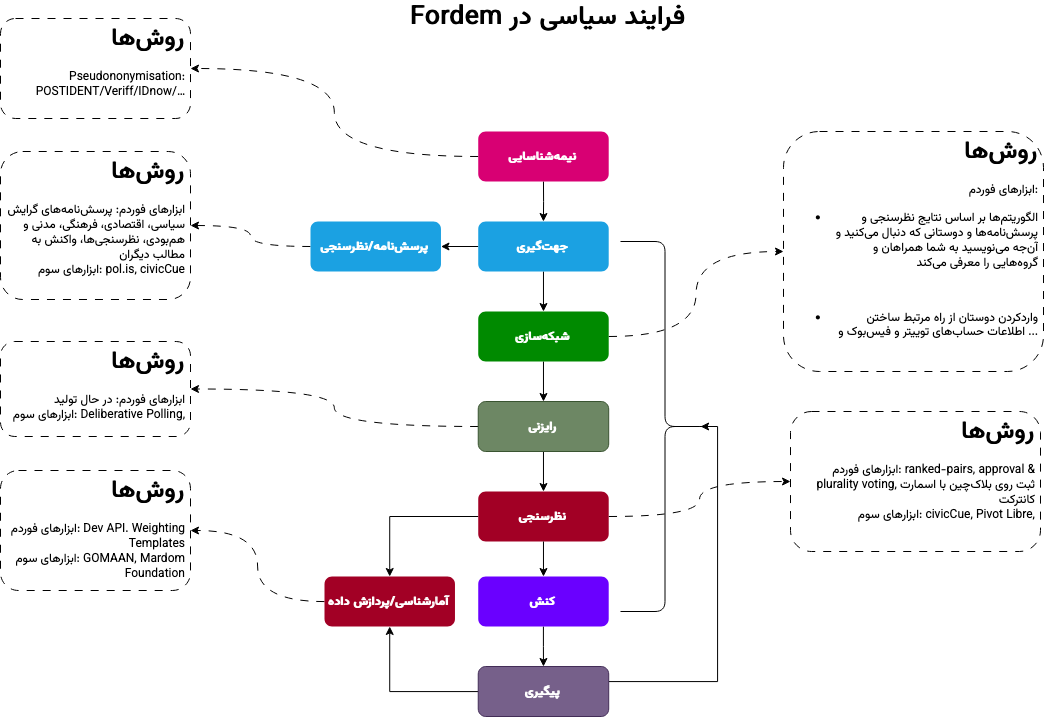

The diagram above was exported from draw.io. Its source (the exported page's mxGraphModel, read from the mxfile embedded in the PNG):
<mxGraphModel dx="1868" dy="2045" grid="0" gridSize="10" guides="1" tooltips="1" connect="1" arrows="1" fold="1" page="0" pageScale="1" pageWidth="850" pageHeight="1100" math="0" shadow="0">
  <root>
    <mxCell id="0" />
    <mxCell id="1" parent="0" />
    <mxCell id="nfYrrH5dl72LluR0TTuJ-1" style="edgeStyle=orthogonalEdgeStyle;rounded=0;orthogonalLoop=1;jettySize=auto;html=1;entryX=0.5;entryY=0;entryDx=0;entryDy=0;" edge="1" parent="1" source="nfYrrH5dl72LluR0TTuJ-2" target="nfYrrH5dl72LluR0TTuJ-17">
      <mxGeometry relative="1" as="geometry" />
    </mxCell>
    <mxCell id="nfYrrH5dl72LluR0TTuJ-2" value="&lt;b&gt;کنش&lt;/b&gt;" style="rounded=1;whiteSpace=wrap;html=1;fillColor=#6a00ff;fontColor=#ffffff;strokeColor=none;fontFamily=Vazirmatn;fontSource=https%3A%2F%2Ffonts.googleapis.com%2Fcss%3Ffamily%3DVazirmatn;flipV=1;" vertex="1" parent="1">
      <mxGeometry x="177.73999999999995" y="-495" width="130.47" height="50" as="geometry" />
    </mxCell>
    <mxCell id="nfYrrH5dl72LluR0TTuJ-3" style="edgeStyle=orthogonalEdgeStyle;rounded=0;orthogonalLoop=1;jettySize=auto;html=1;entryX=0.5;entryY=0;entryDx=0;entryDy=0;" edge="1" parent="1" source="nfYrrH5dl72LluR0TTuJ-4" target="nfYrrH5dl72LluR0TTuJ-19">
      <mxGeometry relative="1" as="geometry" />
    </mxCell>
    <mxCell id="nfYrrH5dl72LluR0TTuJ-32" style="edgeStyle=orthogonalEdgeStyle;rounded=0;orthogonalLoop=1;jettySize=auto;html=1;entryX=0;entryY=0.5;entryDx=0;entryDy=0;curved=1;dashed=1;dashPattern=8 8;" edge="1" parent="1" source="nfYrrH5dl72LluR0TTuJ-4" target="nfYrrH5dl72LluR0TTuJ-30">
      <mxGeometry relative="1" as="geometry" />
    </mxCell>
    <mxCell id="nfYrrH5dl72LluR0TTuJ-4" value="&lt;b&gt;نظرسنجی&lt;/b&gt;" style="rounded=1;whiteSpace=wrap;html=1;fillColor=#a20025;fontColor=#ffffff;strokeColor=none;fontFamily=Vazirmatn;fontSource=https%3A%2F%2Ffonts.googleapis.com%2Fcss%3Ffamily%3DVazirmatn;flipV=1;" vertex="1" parent="1">
      <mxGeometry x="177.73999999999995" y="-580" width="130.47" height="50" as="geometry" />
    </mxCell>
    <mxCell id="nfYrrH5dl72LluR0TTuJ-5" style="edgeStyle=orthogonalEdgeStyle;rounded=0;orthogonalLoop=1;jettySize=auto;html=1;" edge="1" parent="1" source="nfYrrH5dl72LluR0TTuJ-6" target="nfYrrH5dl72LluR0TTuJ-4">
      <mxGeometry relative="1" as="geometry" />
    </mxCell>
    <mxCell id="nfYrrH5dl72LluR0TTuJ-27" style="edgeStyle=orthogonalEdgeStyle;rounded=0;orthogonalLoop=1;jettySize=auto;html=1;entryX=1;entryY=0.5;entryDx=0;entryDy=0;curved=1;dashed=1;dashPattern=8 8;" edge="1" parent="1" source="nfYrrH5dl72LluR0TTuJ-6" target="nfYrrH5dl72LluR0TTuJ-26">
      <mxGeometry relative="1" as="geometry" />
    </mxCell>
    <mxCell id="nfYrrH5dl72LluR0TTuJ-6" value="&lt;b&gt;رایزنی&lt;/b&gt;" style="rounded=1;whiteSpace=wrap;html=1;fillColor=#6d8764;fontColor=#ffffff;strokeColor=#3A5431;fontFamily=Vazirmatn;fontSource=https%3A%2F%2Ffonts.googleapis.com%2Fcss%3Ffamily%3DVazirmatn;flipV=1;" vertex="1" parent="1">
      <mxGeometry x="177.73999999999995" y="-670" width="130.47" height="50" as="geometry" />
    </mxCell>
    <mxCell id="nfYrrH5dl72LluR0TTuJ-7" style="edgeStyle=orthogonalEdgeStyle;rounded=0;orthogonalLoop=1;jettySize=auto;html=1;" edge="1" parent="1" source="nfYrrH5dl72LluR0TTuJ-9" target="nfYrrH5dl72LluR0TTuJ-6">
      <mxGeometry relative="1" as="geometry" />
    </mxCell>
    <mxCell id="nfYrrH5dl72LluR0TTuJ-8" style="edgeStyle=orthogonalEdgeStyle;rounded=0;orthogonalLoop=1;jettySize=auto;html=1;entryX=0;entryY=0.5;entryDx=0;entryDy=0;curved=1;dashed=1;dashPattern=8 8;" edge="1" parent="1" source="nfYrrH5dl72LluR0TTuJ-9" target="nfYrrH5dl72LluR0TTuJ-23">
      <mxGeometry relative="1" as="geometry" />
    </mxCell>
    <mxCell id="nfYrrH5dl72LluR0TTuJ-9" value="&lt;b&gt;شبکهسازی&lt;/b&gt;" style="rounded=1;whiteSpace=wrap;html=1;fillColor=#008a00;fontColor=#ffffff;strokeColor=none;fontFamily=Vazirmatn;fontSource=https%3A%2F%2Ffonts.googleapis.com%2Fcss%3Ffamily%3DVazirmatn;flipV=1;" vertex="1" parent="1">
      <mxGeometry x="177.73999999999995" y="-760" width="130.47" height="50" as="geometry" />
    </mxCell>
    <mxCell id="nfYrrH5dl72LluR0TTuJ-10" style="edgeStyle=orthogonalEdgeStyle;rounded=0;orthogonalLoop=1;jettySize=auto;html=1;exitX=0.5;exitY=1;exitDx=0;exitDy=0;entryX=0.5;entryY=0;entryDx=0;entryDy=0;fontFamily=Vazirmatn;fontSource=https%3A%2F%2Ffonts.googleapis.com%2Fcss%3Ffamily%3DVazirmatn;" edge="1" parent="1" source="nfYrrH5dl72LluR0TTuJ-12" target="nfYrrH5dl72LluR0TTuJ-9">
      <mxGeometry relative="1" as="geometry" />
    </mxCell>
    <mxCell id="nfYrrH5dl72LluR0TTuJ-11" style="edgeStyle=orthogonalEdgeStyle;rounded=0;orthogonalLoop=1;jettySize=auto;html=1;entryX=1;entryY=0.5;entryDx=0;entryDy=0;" edge="1" parent="1" source="nfYrrH5dl72LluR0TTuJ-12" target="nfYrrH5dl72LluR0TTuJ-21">
      <mxGeometry relative="1" as="geometry" />
    </mxCell>
    <mxCell id="nfYrrH5dl72LluR0TTuJ-12" value="&lt;b&gt;جهتگیری&lt;/b&gt;" style="rounded=1;whiteSpace=wrap;html=1;fillColor=#1ba1e2;fontColor=#ffffff;strokeColor=none;fontFamily=Vazirmatn;fontSource=https%3A%2F%2Ffonts.googleapis.com%2Fcss%3Ffamily%3DVazirmatn;flipV=1;" vertex="1" parent="1">
      <mxGeometry x="177.73999999999995" y="-850" width="130.47" height="50" as="geometry" />
    </mxCell>
    <mxCell id="nfYrrH5dl72LluR0TTuJ-13" style="edgeStyle=orthogonalEdgeStyle;rounded=0;orthogonalLoop=1;jettySize=auto;html=1;exitX=0.5;exitY=1;exitDx=0;exitDy=0;" edge="1" parent="1" source="nfYrrH5dl72LluR0TTuJ-14" target="nfYrrH5dl72LluR0TTuJ-12">
      <mxGeometry relative="1" as="geometry" />
    </mxCell>
    <mxCell id="nfYrrH5dl72LluR0TTuJ-29" style="edgeStyle=orthogonalEdgeStyle;rounded=0;orthogonalLoop=1;jettySize=auto;html=1;entryX=1;entryY=0.5;entryDx=0;entryDy=0;curved=1;dashed=1;dashPattern=8 8;" edge="1" parent="1" source="nfYrrH5dl72LluR0TTuJ-14" target="nfYrrH5dl72LluR0TTuJ-24">
      <mxGeometry relative="1" as="geometry" />
    </mxCell>
    <mxCell id="nfYrrH5dl72LluR0TTuJ-14" value="&lt;font color=&quot;#ffffff&quot;&gt;&lt;b&gt;نیمهشناسایی&lt;/b&gt;&lt;/font&gt;" style="rounded=1;whiteSpace=wrap;html=1;fillColor=#d80073;fontColor=#ffffff;strokeColor=none;fontFamily=Vazirmatn;fontSource=https%3A%2F%2Ffonts.googleapis.com%2Fcss%3Ffamily%3DVazirmatn;flipV=1;" vertex="1" parent="1">
      <mxGeometry x="177.73999999999995" y="-940" width="130.47" height="50" as="geometry" />
    </mxCell>
    <mxCell id="nfYrrH5dl72LluR0TTuJ-15" style="edgeStyle=orthogonalEdgeStyle;rounded=0;orthogonalLoop=1;jettySize=auto;html=1;entryX=0.5;entryY=0;entryDx=0;entryDy=0;fontFamily=Vazirmatn;fontSource=https%3A%2F%2Ffonts.googleapis.com%2Fcss%3Ffamily%3DVazirmatn;exitX=0.5;exitY=1;exitDx=0;exitDy=0;" edge="1" parent="1" source="nfYrrH5dl72LluR0TTuJ-4" target="nfYrrH5dl72LluR0TTuJ-2">
      <mxGeometry relative="1" as="geometry">
        <mxPoint x="334.2349999999999" y="-586" as="targetPoint" />
        <mxPoint x="334.2608695652177" y="-626.0000000000001" as="sourcePoint" />
      </mxGeometry>
    </mxCell>
    <mxCell id="nfYrrH5dl72LluR0TTuJ-16" style="edgeStyle=orthogonalEdgeStyle;rounded=0;orthogonalLoop=1;jettySize=auto;html=1;entryX=0.1;entryY=0.5;entryDx=0;entryDy=0;entryPerimeter=0;endArrow=classic;endFill=1;" edge="1" parent="1" source="nfYrrH5dl72LluR0TTuJ-17" target="nfYrrH5dl72LluR0TTuJ-18">
      <mxGeometry relative="1" as="geometry">
        <Array as="points">
          <mxPoint x="417" y="-390" />
          <mxPoint x="417" y="-645" />
        </Array>
      </mxGeometry>
    </mxCell>
    <mxCell id="nfYrrH5dl72LluR0TTuJ-33" style="edgeStyle=orthogonalEdgeStyle;rounded=0;orthogonalLoop=1;jettySize=auto;html=1;entryX=0.5;entryY=1;entryDx=0;entryDy=0;" edge="1" parent="1" source="nfYrrH5dl72LluR0TTuJ-17" target="nfYrrH5dl72LluR0TTuJ-19">
      <mxGeometry relative="1" as="geometry" />
    </mxCell>
    <mxCell id="nfYrrH5dl72LluR0TTuJ-17" value="&lt;b&gt;پیگیری&lt;/b&gt;" style="rounded=1;whiteSpace=wrap;html=1;fillColor=#76608a;fontColor=#ffffff;strokeColor=#432D57;fontFamily=Vazirmatn;fontSource=https%3A%2F%2Ffonts.googleapis.com%2Fcss%3Ffamily%3DVazirmatn;flipV=1;" vertex="1" parent="1">
      <mxGeometry x="177.73999999999995" y="-405" width="130.47" height="50" as="geometry" />
    </mxCell>
    <mxCell id="nfYrrH5dl72LluR0TTuJ-18" value="" style="shape=curlyBracket;whiteSpace=wrap;html=1;rounded=1;flipH=1;labelPosition=right;verticalLabelPosition=middle;align=left;verticalAlign=middle;strokeWidth=1;" vertex="1" parent="1">
      <mxGeometry x="320" y="-830" width="89" height="370" as="geometry" />
    </mxCell>
    <mxCell id="nfYrrH5dl72LluR0TTuJ-35" style="edgeStyle=orthogonalEdgeStyle;rounded=0;orthogonalLoop=1;jettySize=auto;html=1;curved=1;dashed=1;dashPattern=8 8;" edge="1" parent="1" source="nfYrrH5dl72LluR0TTuJ-19" target="nfYrrH5dl72LluR0TTuJ-34">
      <mxGeometry relative="1" as="geometry" />
    </mxCell>
    <mxCell id="nfYrrH5dl72LluR0TTuJ-19" value="&lt;b&gt;آمارشناسی/پردازش داده&lt;br&gt;&lt;/b&gt;" style="rounded=1;whiteSpace=wrap;html=1;fillColor=#a20025;fontColor=#ffffff;strokeColor=none;fontFamily=Vazirmatn;fontSource=https%3A%2F%2Ffonts.googleapis.com%2Fcss%3Ffamily%3DVazirmatn;" vertex="1" parent="1">
      <mxGeometry x="24" y="-495" width="130.47" height="50" as="geometry" />
    </mxCell>
    <mxCell id="nfYrrH5dl72LluR0TTuJ-20" style="edgeStyle=orthogonalEdgeStyle;rounded=0;orthogonalLoop=1;jettySize=auto;html=1;entryX=1;entryY=0.5;entryDx=0;entryDy=0;curved=1;dashed=1;dashPattern=8 8;" edge="1" parent="1" source="nfYrrH5dl72LluR0TTuJ-21" target="nfYrrH5dl72LluR0TTuJ-22">
      <mxGeometry relative="1" as="geometry" />
    </mxCell>
    <mxCell id="nfYrrH5dl72LluR0TTuJ-21" value="&lt;div&gt;&lt;b&gt;پرسشنامه/نظرسنجی&lt;/b&gt;&lt;/div&gt;" style="rounded=1;whiteSpace=wrap;html=1;fillColor=#1ba1e2;fontColor=#ffffff;strokeColor=none;fontFamily=Vazirmatn;fontSource=https%3A%2F%2Ffonts.googleapis.com%2Fcss%3Ffamily%3DVazirmatn;" vertex="1" parent="1">
      <mxGeometry x="10" y="-850" width="130.47" height="50" as="geometry" />
    </mxCell>
    <mxCell id="nfYrrH5dl72LluR0TTuJ-22" value="&lt;h1&gt;&lt;font data-font-src=&quot;https://fonts.googleapis.com/css?family=Vazirmatn&quot; face=&quot;Vazirmatn&quot;&gt;روشها&lt;/font&gt;&lt;/h1&gt;&lt;div&gt;&lt;font data-font-src=&quot;https://fonts.googleapis.com/css?family=Vazirmatn&quot; face=&quot;Vazirmatn&quot;&gt;ابزارهای فوردم: پرسشنامههای گرایش سیاسی، اقتصادی، فرهنگی، مدنی و همبودی، نظرسنجیها، واکنش به مطالب دیگران&lt;br&gt;&lt;/font&gt;&lt;/div&gt;&lt;div&gt;&lt;font data-font-src=&quot;https://fonts.googleapis.com/css?family=Vazirmatn&quot; face=&quot;Vazirmatn&quot;&gt;ابزارهای سوم: pol.is, civicCue&lt;br&gt;&lt;/font&gt;&lt;/div&gt;" style="text;html=1;strokeColor=default;fillColor=none;spacing=5;spacingTop=-20;whiteSpace=wrap;overflow=hidden;rounded=1;align=right;dashed=1;glass=0;shadow=0;dashPattern=8 8;" vertex="1" parent="1">
      <mxGeometry x="-300" y="-920" width="190" height="148" as="geometry" />
    </mxCell>
    <mxCell id="nfYrrH5dl72LluR0TTuJ-23" value="&lt;h1&gt;&lt;font data-font-src=&quot;https://fonts.googleapis.com/css?family=Vazirmatn&quot; face=&quot;Vazirmatn&quot;&gt;روشها&lt;/font&gt;&lt;/h1&gt;&lt;div&gt;&lt;font data-font-src=&quot;https://fonts.googleapis.com/css?family=Vazirmatn&quot; face=&quot;Vazirmatn&quot;&gt;ابزارهای فوردم:&lt;/font&gt;&lt;/div&gt;&lt;div&gt;&lt;ul&gt;&lt;li&gt;&lt;font data-font-src=&quot;https://fonts.googleapis.com/css?family=Vazirmatn&quot; face=&quot;Vazirmatn&quot;&gt;&amp;nbsp;الگوریتمها بر اساس نتایج نظرسنجی و پرسشنامهها و دوستانی که دنبال میکنید و آنجه مینویسید به شما همراهان و گروههایی را معرفی میکند&lt;/font&gt;&lt;/li&gt;&lt;/ul&gt;&lt;div&gt;&lt;font data-font-src=&quot;https://fonts.googleapis.com/css?family=Vazirmatn&quot; face=&quot;Vazirmatn&quot;&gt;&lt;br&gt;&lt;/font&gt;&lt;/div&gt;&lt;ul&gt;&lt;li&gt;&lt;font data-font-src=&quot;https://fonts.googleapis.com/css?family=Vazirmatn&quot; face=&quot;Vazirmatn&quot;&gt;واردکردن دوستان از راه مرتبط ساختن اطلاعات حسابهای توییتر و فیسبوک و ...&lt;br&gt;&lt;/font&gt;&lt;/li&gt;&lt;/ul&gt;&lt;/div&gt;&lt;div&gt;&lt;font data-font-src=&quot;https://fonts.googleapis.com/css?family=Vazirmatn&quot; face=&quot;Vazirmatn&quot;&gt;&lt;br&gt;&lt;/font&gt;&lt;/div&gt;" style="text;html=1;strokeColor=default;fillColor=none;spacing=5;spacingTop=-20;whiteSpace=wrap;overflow=hidden;rounded=1;align=right;dashed=1;perimeterSpacing=0;dashPattern=8 8;" vertex="1" parent="1">
      <mxGeometry x="483" y="-940" width="260" height="240" as="geometry" />
    </mxCell>
    <mxCell id="nfYrrH5dl72LluR0TTuJ-24" value="&lt;h1&gt;&lt;font data-font-src=&quot;https://fonts.googleapis.com/css?family=Vazirmatn&quot; face=&quot;Vazirmatn&quot;&gt;روشها&lt;/font&gt;&lt;/h1&gt;&lt;font data-font-src=&quot;https://fonts.googleapis.com/css?family=Vazirmatn&quot; face=&quot;Vazirmatn&quot;&gt;Pseudononymisation:&lt;br&gt;POSTIDENT/Veriff/IDnow/…&lt;br&gt;&lt;/font&gt;" style="text;html=1;strokeColor=default;fillColor=none;spacing=5;spacingTop=-20;whiteSpace=wrap;overflow=hidden;rounded=1;align=right;dashed=1;glass=0;shadow=0;dashPattern=8 8;" vertex="1" parent="1">
      <mxGeometry x="-300" y="-1053" width="190" height="100" as="geometry" />
    </mxCell>
    <mxCell id="nfYrrH5dl72LluR0TTuJ-26" value="&lt;h1&gt;&lt;font data-font-src=&quot;https://fonts.googleapis.com/css?family=Vazirmatn&quot; face=&quot;Vazirmatn&quot;&gt;روشها&lt;/font&gt;&lt;/h1&gt;&lt;div&gt;&lt;font data-font-src=&quot;https://fonts.googleapis.com/css?family=Vazirmatn&quot; face=&quot;Vazirmatn&quot;&gt;ابزارهای فوردم: در حال تولید&lt;/font&gt;&lt;br&gt;&lt;/div&gt;&lt;div&gt;&lt;font data-font-src=&quot;https://fonts.googleapis.com/css?family=Vazirmatn&quot; face=&quot;Vazirmatn&quot;&gt;ابزارهای سوم: Deliberative Polling,&lt;/font&gt;&lt;/div&gt;&lt;div&gt;&lt;font data-font-src=&quot;https://fonts.googleapis.com/css?family=Vazirmatn&quot; face=&quot;Vazirmatn&quot;&gt;&lt;br&gt;&lt;/font&gt;&lt;/div&gt;" style="text;html=1;strokeColor=default;fillColor=none;spacing=5;spacingTop=-20;whiteSpace=wrap;overflow=hidden;rounded=1;align=right;dashed=1;glass=0;shadow=0;dashPattern=8 8;" vertex="1" parent="1">
      <mxGeometry x="-300" y="-730" width="190" height="95" as="geometry" />
    </mxCell>
    <mxCell id="nfYrrH5dl72LluR0TTuJ-28" value="&lt;font style=&quot;font-size: 26px;&quot; data-font-src=&quot;https://fonts.googleapis.com/css?family=Vazirmatn&quot; face=&quot;Vazirmatn&quot;&gt;Fordem فرایند سیاسی در &lt;br style=&quot;font-size: 26px;&quot;&gt;&lt;/font&gt;" style="text;html=1;strokeColor=none;fillColor=none;align=right;verticalAlign=middle;whiteSpace=wrap;rounded=0;fontStyle=1;fontSize=26;" vertex="1" parent="1">
      <mxGeometry x="97.97" y="-1070" width="290" height="30" as="geometry" />
    </mxCell>
    <mxCell id="nfYrrH5dl72LluR0TTuJ-30" value="&lt;h1&gt;&lt;font data-font-src=&quot;https://fonts.googleapis.com/css?family=Vazirmatn&quot; face=&quot;Vazirmatn&quot;&gt;روشها&lt;/font&gt;&lt;/h1&gt;&lt;div&gt;&lt;font data-font-src=&quot;https://fonts.googleapis.com/css?family=Vazirmatn&quot; face=&quot;Vazirmatn&quot;&gt;ابزارهای فوردم: ranked-pairs, approval &amp;amp; plurality voting, ثبت روی بلاکچین با اسمارت کانترکت &lt;/font&gt;&lt;br&gt;&lt;/div&gt;&lt;div&gt;&lt;font data-font-src=&quot;https://fonts.googleapis.com/css?family=Vazirmatn&quot; face=&quot;Vazirmatn&quot;&gt;ابزارهای سوم: civicCue, Pivot Libre, &lt;br&gt;&lt;/font&gt;&lt;/div&gt;&lt;div&gt;&lt;font data-font-src=&quot;https://fonts.googleapis.com/css?family=Vazirmatn&quot; face=&quot;Vazirmatn&quot;&gt;&lt;br&gt;&lt;/font&gt;&lt;/div&gt;" style="text;html=1;strokeColor=default;fillColor=none;spacing=5;spacingTop=-20;whiteSpace=wrap;overflow=hidden;rounded=1;align=right;dashed=1;glass=0;shadow=0;dashPattern=8 8;" vertex="1" parent="1">
      <mxGeometry x="490" y="-660" width="250" height="140" as="geometry" />
    </mxCell>
    <mxCell id="nfYrrH5dl72LluR0TTuJ-34" value="&lt;h1&gt;&lt;font data-font-src=&quot;https://fonts.googleapis.com/css?family=Vazirmatn&quot; face=&quot;Vazirmatn&quot;&gt;روشها&lt;/font&gt;&lt;/h1&gt;&lt;div&gt;&lt;font data-font-src=&quot;https://fonts.googleapis.com/css?family=Vazirmatn&quot; face=&quot;Vazirmatn&quot;&gt;ابزارهای فوردم: Dev API. Weighting Templates&lt;/font&gt;&lt;br&gt;&lt;/div&gt;&lt;div&gt;&lt;font data-font-src=&quot;https://fonts.googleapis.com/css?family=Vazirmatn&quot; face=&quot;Vazirmatn&quot;&gt;ابزارهای سوم: GOMAAN, Mardom Foundation&lt;br&gt;&lt;/font&gt;&lt;/div&gt;&lt;div&gt;&lt;font data-font-src=&quot;https://fonts.googleapis.com/css?family=Vazirmatn&quot; face=&quot;Vazirmatn&quot;&gt;&lt;br&gt;&lt;/font&gt;&lt;/div&gt;" style="text;html=1;strokeColor=default;fillColor=none;spacing=5;spacingTop=-20;whiteSpace=wrap;overflow=hidden;rounded=1;align=right;dashed=1;glass=0;shadow=0;dashPattern=8 8;" vertex="1" parent="1">
      <mxGeometry x="-300" y="-601" width="190" height="120" as="geometry" />
    </mxCell>
  </root>
</mxGraphModel>